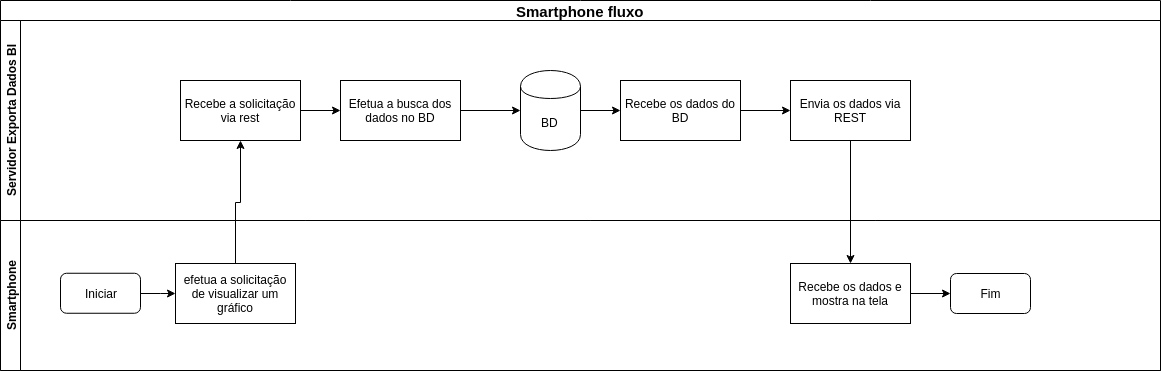

The diagram above was exported from draw.io. Its source (the exported page's mxGraphModel, read from the mxfile embedded in the PNG):
<mxGraphModel dx="1074" dy="820" grid="1" gridSize="10" guides="1" tooltips="1" connect="1" arrows="1" fold="1" page="1" pageScale="1" pageWidth="1169" pageHeight="827" background="#ffffff" math="0" shadow="0">
  <root>
    <mxCell id="IB5VYuq_NJUYp5ql4NKM-0" />
    <mxCell id="IB5VYuq_NJUYp5ql4NKM-1" parent="IB5VYuq_NJUYp5ql4NKM-0" />
    <mxCell id="IB5VYuq_NJUYp5ql4NKM-2" value="&lt;font style=&quot;font-size: 15px&quot;&gt;Smartphone fluxo&lt;/font&gt;" style="swimlane;html=1;childLayout=stackLayout;horizontal=1;startSize=20;horizontalStack=0;rounded=0;shadow=0;labelBackgroundColor=none;strokeColor=#000000;strokeWidth=1;fillColor=#ffffff;fontFamily=Verdana;fontSize=8;fontColor=#000000;align=center;" vertex="1" parent="IB5VYuq_NJUYp5ql4NKM-1">
      <mxGeometry width="1160" height="370" as="geometry" />
    </mxCell>
    <mxCell id="IB5VYuq_NJUYp5ql4NKM-17" value="Servidor Exporta Dados BI&lt;br&gt;" style="swimlane;html=1;startSize=20;horizontal=0;" vertex="1" parent="IB5VYuq_NJUYp5ql4NKM-2">
      <mxGeometry y="20" width="1160" height="200" as="geometry" />
    </mxCell>
    <mxCell id="IB5VYuq_NJUYp5ql4NKM-18" style="edgeStyle=orthogonalEdgeStyle;rounded=0;orthogonalLoop=1;jettySize=auto;html=1;" edge="1" parent="IB5VYuq_NJUYp5ql4NKM-17" source="IB5VYuq_NJUYp5ql4NKM-19" target="IB5VYuq_NJUYp5ql4NKM-21">
      <mxGeometry relative="1" as="geometry" />
    </mxCell>
    <mxCell id="IB5VYuq_NJUYp5ql4NKM-19" value="Recebe a solicitação via rest" style="rounded=0;whiteSpace=wrap;html=1;" vertex="1" parent="IB5VYuq_NJUYp5ql4NKM-17">
      <mxGeometry x="180" y="60" width="120" height="60" as="geometry" />
    </mxCell>
    <mxCell id="IB5VYuq_NJUYp5ql4NKM-20" style="edgeStyle=orthogonalEdgeStyle;rounded=0;orthogonalLoop=1;jettySize=auto;html=1;" edge="1" parent="IB5VYuq_NJUYp5ql4NKM-17" source="IB5VYuq_NJUYp5ql4NKM-21" target="IB5VYuq_NJUYp5ql4NKM-23">
      <mxGeometry relative="1" as="geometry" />
    </mxCell>
    <mxCell id="IB5VYuq_NJUYp5ql4NKM-21" value="Efetua a busca dos dados no BD" style="rounded=0;whiteSpace=wrap;html=1;" vertex="1" parent="IB5VYuq_NJUYp5ql4NKM-17">
      <mxGeometry x="340" y="60" width="120" height="60" as="geometry" />
    </mxCell>
    <mxCell id="IB5VYuq_NJUYp5ql4NKM-22" style="edgeStyle=orthogonalEdgeStyle;rounded=0;orthogonalLoop=1;jettySize=auto;html=1;" edge="1" parent="IB5VYuq_NJUYp5ql4NKM-17" source="IB5VYuq_NJUYp5ql4NKM-23" target="IB5VYuq_NJUYp5ql4NKM-25">
      <mxGeometry relative="1" as="geometry" />
    </mxCell>
    <mxCell id="IB5VYuq_NJUYp5ql4NKM-23" value="BD&amp;nbsp;" style="shape=cylinder;whiteSpace=wrap;html=1;boundedLbl=1;backgroundOutline=1;" vertex="1" parent="IB5VYuq_NJUYp5ql4NKM-17">
      <mxGeometry x="520" y="50" width="60" height="80" as="geometry" />
    </mxCell>
    <mxCell id="IB5VYuq_NJUYp5ql4NKM-24" style="edgeStyle=orthogonalEdgeStyle;rounded=0;orthogonalLoop=1;jettySize=auto;html=1;" edge="1" parent="IB5VYuq_NJUYp5ql4NKM-17" source="IB5VYuq_NJUYp5ql4NKM-25" target="IB5VYuq_NJUYp5ql4NKM-26">
      <mxGeometry relative="1" as="geometry" />
    </mxCell>
    <mxCell id="IB5VYuq_NJUYp5ql4NKM-25" value="Recebe os dados do BD" style="rounded=0;whiteSpace=wrap;html=1;" vertex="1" parent="IB5VYuq_NJUYp5ql4NKM-17">
      <mxGeometry x="620" y="60" width="120" height="60" as="geometry" />
    </mxCell>
    <mxCell id="IB5VYuq_NJUYp5ql4NKM-26" value="Envia os dados via REST" style="rounded=0;whiteSpace=wrap;html=1;" vertex="1" parent="IB5VYuq_NJUYp5ql4NKM-17">
      <mxGeometry x="790" y="60" width="120" height="60" as="geometry" />
    </mxCell>
    <mxCell id="IB5VYuq_NJUYp5ql4NKM-27" value="Smartphone&lt;br&gt;" style="swimlane;html=1;startSize=20;horizontal=0;" vertex="1" parent="IB5VYuq_NJUYp5ql4NKM-2">
      <mxGeometry y="220" width="1160" height="150" as="geometry" />
    </mxCell>
    <mxCell id="IB5VYuq_NJUYp5ql4NKM-28" style="edgeStyle=orthogonalEdgeStyle;rounded=0;orthogonalLoop=1;jettySize=auto;html=1;" edge="1" parent="IB5VYuq_NJUYp5ql4NKM-27" source="IB5VYuq_NJUYp5ql4NKM-29" target="IB5VYuq_NJUYp5ql4NKM-30">
      <mxGeometry relative="1" as="geometry" />
    </mxCell>
    <mxCell id="IB5VYuq_NJUYp5ql4NKM-29" value="Iniciar" style="rounded=1;whiteSpace=wrap;html=1;" vertex="1" parent="IB5VYuq_NJUYp5ql4NKM-27">
      <mxGeometry x="60" y="52.75862068965512" width="80" height="40" as="geometry" />
    </mxCell>
    <mxCell id="IB5VYuq_NJUYp5ql4NKM-30" value="efetua a solicitação de visualizar um gráfico" style="rounded=0;whiteSpace=wrap;html=1;" vertex="1" parent="IB5VYuq_NJUYp5ql4NKM-27">
      <mxGeometry x="175" y="43" width="120" height="60" as="geometry" />
    </mxCell>
    <mxCell id="IB5VYuq_NJUYp5ql4NKM-31" style="edgeStyle=orthogonalEdgeStyle;rounded=0;orthogonalLoop=1;jettySize=auto;html=1;" edge="1" parent="IB5VYuq_NJUYp5ql4NKM-27" source="IB5VYuq_NJUYp5ql4NKM-32" target="IB5VYuq_NJUYp5ql4NKM-33">
      <mxGeometry relative="1" as="geometry" />
    </mxCell>
    <mxCell id="IB5VYuq_NJUYp5ql4NKM-32" value="Recebe os dados e mostra na tela" style="rounded=0;whiteSpace=wrap;html=1;" vertex="1" parent="IB5VYuq_NJUYp5ql4NKM-27">
      <mxGeometry x="790" y="43" width="120" height="60" as="geometry" />
    </mxCell>
    <mxCell id="IB5VYuq_NJUYp5ql4NKM-33" value="Fim" style="rounded=1;whiteSpace=wrap;html=1;" vertex="1" parent="IB5VYuq_NJUYp5ql4NKM-27">
      <mxGeometry x="950" y="53" width="80" height="40" as="geometry" />
    </mxCell>
    <mxCell id="IB5VYuq_NJUYp5ql4NKM-36" style="edgeStyle=orthogonalEdgeStyle;rounded=0;orthogonalLoop=1;jettySize=auto;html=1;" edge="1" parent="IB5VYuq_NJUYp5ql4NKM-2" source="IB5VYuq_NJUYp5ql4NKM-30" target="IB5VYuq_NJUYp5ql4NKM-19">
      <mxGeometry relative="1" as="geometry" />
    </mxCell>
    <mxCell id="IB5VYuq_NJUYp5ql4NKM-37" style="edgeStyle=orthogonalEdgeStyle;rounded=0;orthogonalLoop=1;jettySize=auto;html=1;" edge="1" parent="IB5VYuq_NJUYp5ql4NKM-2" source="IB5VYuq_NJUYp5ql4NKM-26" target="IB5VYuq_NJUYp5ql4NKM-32">
      <mxGeometry relative="1" as="geometry" />
    </mxCell>
  </root>
</mxGraphModel>